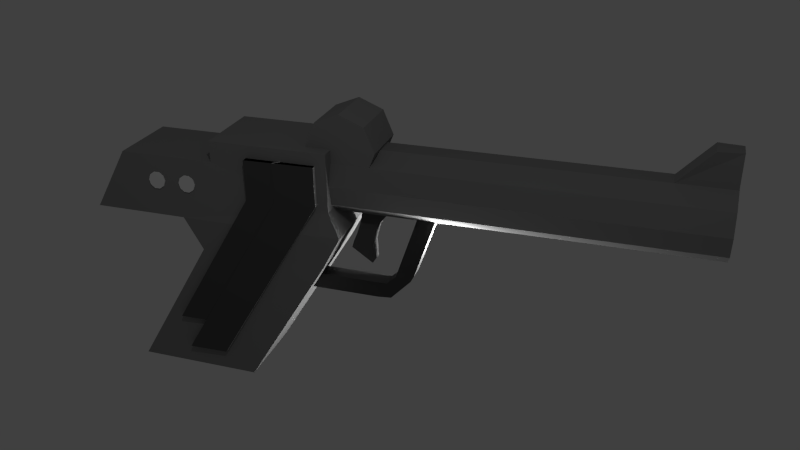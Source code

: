 # Source: copgun.blend  (saved by Blender 2.72.0; exported with 4.5.12 LTS)
import bpy
from mathutils import Matrix  # noqa: F401  (used for matrix-valued properties, if any)

bpy.ops.wm.read_factory_settings(use_empty=True)
scene = bpy.context.scene
scene.name = 'Scene'

# ---- collections
col_collection_1 = bpy.data.collections.new('Collection 1'); scene.collection.children.link(col_collection_1)

# ---- materials (node trees are filled in below, after node groups)
mat_handle_piece = bpy.data.materials.new('handle piece')
mat_handle_piece.alpha_threshold = 0.0
mat_handle_piece.use_transparent_shadow = False
mat_handle_piece.diffuse_color = (0.08302, 0.08302, 0.08302, 1.0)
mat_handle_piece.roughness = 0.5
mat_handle_piece.specular_intensity = 0.0
mat_trigger = bpy.data.materials.new('trigger')
mat_trigger.alpha_threshold = 0.0
mat_trigger.use_transparent_shadow = False
mat_trigger.diffuse_color = (0.08558, 0.08558, 0.08558, 1.0)
mat_trigger.roughness = 0.5
mat_trigger.specular_intensity = 0.0
mat_trigger_cover = bpy.data.materials.new('trigger cover')
mat_trigger_cover.alpha_threshold = 0.0
mat_trigger_cover.use_transparent_shadow = False
mat_trigger_cover.diffuse_color = (0.05988, 0.05988, 0.05988, 1.0)
mat_trigger_cover.roughness = 0.5
mat_trigger_cover.specular_intensity = 0.0
mat_handle = bpy.data.materials.new('handle')
mat_handle.alpha_threshold = 0.0
mat_handle.use_transparent_shadow = False
mat_handle.diffuse_color = (0.2462, 0.2462, 0.2462, 1.0)
mat_handle.roughness = 0.5
mat_handle.specular_intensity = 0.0
mat_handle.line_color = (0.0, 0.0, 0.0, 1.0)
mat_barrel = bpy.data.materials.new('barrel')
mat_barrel.alpha_threshold = 0.0
mat_barrel.use_transparent_shadow = False
mat_barrel.diffuse_color = (0.214, 0.214, 0.214, 1.0)
mat_barrel.roughness = 0.5
mat_barrel.specular_intensity = 0.1845

# ---- material node trees

# ---- world
world_world = bpy.data.worlds.new('World'); scene.world = world_world
world_world.color = (0.05088, 0.05088, 0.05088)
world_world.use_sun_shadow = False
world_world.sun_shadow_jitter_overblur = 0.0
world_world.cycles.sampling_method = 'MANUAL'
world_world.cycles.sample_map_resolution = 256

# ---- cameras
cam_camera = bpy.data.cameras.new('Camera')
cam_camera.clip_end = 100.0
cam_camera.lens = 35.0
cam_camera.sensor_width = 32.0
cam_camera.sensor_height = 18.0
cam_camera.ortho_scale = 7.314
cam_camera.dof.focus_distance = 0.0
cam_camera.dof.aperture_fstop = 128.0

# ---- lights
light_point_002 = bpy.data.lights.new('Point.002', 'POINT')
light_point_002.transmission_factor = 0.0
light_point_002.energy = 100.0
light_point_002.shadow_buffer_clip_start = 0.5
light_point_002.shadow_soft_size = 0.1
light_point_002.shadow_maximum_resolution = 0.006
light_point_002.use_absolute_resolution = True
light_point_002.cycles.use_multiple_importance_sampling = False
light_point_001 = bpy.data.lights.new('Point.001', 'POINT')
light_point_001.transmission_factor = 0.0
light_point_001.energy = 100.0
light_point_001.shadow_buffer_clip_start = 0.5
light_point_001.shadow_soft_size = 0.1
light_point_001.shadow_maximum_resolution = 0.006
light_point_001.use_absolute_resolution = True
light_point_001.cycles.use_multiple_importance_sampling = False
light_point = bpy.data.lights.new('Point', 'POINT')
light_point.transmission_factor = 0.0
light_point.energy = 100.0
light_point.shadow_buffer_clip_start = 0.5
light_point.shadow_soft_size = 0.1
light_point.shadow_maximum_resolution = 0.006
light_point.use_absolute_resolution = True
light_point.cycles.use_multiple_importance_sampling = False
light_lamp = bpy.data.lights.new('Lamp', 'POINT')
light_lamp.transmission_factor = 0.0
light_lamp.cutoff_distance = 30.0
light_lamp.energy = 100.0
light_lamp.shadow_buffer_clip_start = 1.001
light_lamp.shadow_soft_size = 0.1
light_lamp.shadow_maximum_resolution = 0.006
light_lamp.use_absolute_resolution = True
light_lamp.cycles.use_multiple_importance_sampling = False

# ---- meshes
me_cube_010 = bpy.data.meshes.new('Cube.010')
me_cube_010.from_pydata([(-1.0, -1.0, -1.0), (-1.0, 1.0, -1.0), (1.0, 1.0, -1.0), (1.0, -1.0, -1.0), (-1.0, 5.59, 9.883), (-1.0, 7.59, 9.883), (1.0, 7.59, 9.883), (1.0, 5.59, 9.883), (-1.002, 5.59, 12.83), (-1.002, 7.59, 12.83), (0.9982, 7.59, 12.83), (0.9982, 5.59, 12.83)], [], [(4, 5, 1, 0), (5, 6, 2, 1), (6, 7, 3, 2), (7, 4, 0, 3), (0, 1, 2, 3), (7, 6, 5, 4), (6, 7, 11, 10), (4, 5, 9, 8), (7, 4, 8, 11), (5, 6, 10, 9), (8, 9, 10, 11)])
me_cube_010.use_remesh_preserve_volume = False
me_cube_010.use_remesh_preserve_attributes = False
me_cube_010.use_mirror_vertex_groups = False
me_cube_010.update()
me_cube_008 = bpy.data.meshes.new('Cube.008')
me_cube_008.from_pydata([(-1.0, -1.0, -1.0), (-1.0, 1.0, -1.0), (0.4512, 1.0, -1.0), (0.4512, -1.0, -1.0), (-1.0, 5.139, 6.127), (-1.0, 7.139, 6.127), (0.4512, 7.139, 6.127), (0.4512, 5.139, 6.127), (-2.513, -0.543, -2.776), (-2.513, 2.307, -2.776), (0.4902, 2.307, -2.776), (0.4902, -0.543, -2.776), (-2.513, 7.144, 6.137), (-2.513, 9.995, 6.137), (0.4902, 9.995, 6.137), (0.4902, 7.144, 6.137), (-1.0, 5.139, 8.097), (-1.0, 7.139, 8.097), (0.4512, 7.139, 8.097), (0.4512, 5.139, 8.097), (-2.513, 7.144, 8.107), (-2.513, 9.995, 8.107), (0.4902, 9.995, 8.107), (0.4902, 7.144, 8.107)], [], [(4, 5, 1, 0), (5, 6, 2, 1), (6, 7, 3, 2), (7, 4, 0, 3), (0, 1, 2, 3), (7, 6, 5, 4), (12, 13, 9, 8), (13, 14, 10, 9), (14, 15, 11, 10), (15, 12, 8, 11), (8, 9, 10, 11), (15, 14, 13, 12), (14, 15, 23, 22), (13, 14, 22, 21), (12, 13, 21, 20), (7, 4, 16, 19), (6, 7, 19, 18), (4, 5, 17, 16), (16, 17, 20, 21, 22, 23, 18, 19), (15, 6, 18, 23)])
me_cube_008.use_remesh_preserve_volume = False
me_cube_008.use_remesh_preserve_attributes = False
me_cube_008.use_mirror_vertex_groups = False
me_cube_008.update()
me_cube_007 = bpy.data.meshes.new('Cube.007')
me_cube_007.from_pydata([(-1.0, -1.0, -1.0), (-1.0, 1.0, -1.0), (0.4512, 1.0, -1.0), (0.4512, -1.0, -1.0), (-1.0, 5.139, 6.127), (-1.0, 7.139, 6.127), (0.4512, 7.139, 6.127), (0.4512, 5.139, 6.127), (-2.513, -0.543, -2.776), (-2.513, 2.307, -2.776), (0.4902, 2.307, -2.776), (0.4902, -0.543, -2.776), (-2.513, 7.144, 6.137), (-2.513, 9.995, 6.137), (0.4902, 9.995, 6.137), (0.4902, 7.144, 6.137), (-1.0, 5.139, 8.097), (-1.0, 7.139, 8.097), (0.4512, 7.139, 8.097), (0.4512, 5.139, 8.097), (-2.513, 7.144, 8.107), (-2.513, 9.995, 8.107), (0.4902, 9.995, 8.107), (0.4902, 7.144, 8.107)], [], [(4, 5, 1, 0), (5, 6, 2, 1), (6, 7, 3, 2), (7, 4, 0, 3), (0, 1, 2, 3), (7, 6, 5, 4), (12, 13, 9, 8), (13, 14, 10, 9), (14, 15, 11, 10), (15, 12, 8, 11), (8, 9, 10, 11), (15, 14, 13, 12), (14, 15, 23, 22), (13, 14, 22, 21), (12, 13, 21, 20), (7, 4, 16, 19), (6, 7, 19, 18), (4, 5, 17, 16), (16, 17, 20, 21, 22, 23, 18, 19), (15, 6, 18, 23)])
me_cube_007.materials.append(mat_handle_piece)
me_cube_007.use_remesh_preserve_volume = False
me_cube_007.use_remesh_preserve_attributes = False
me_cube_007.use_mirror_vertex_groups = False
me_cube_007.update()
me_cube_005 = bpy.data.meshes.new('Cube.005')
me_cube_005.from_pydata([(-1.0, -1.0, -1.0), (-1.0, 1.0, -1.0), (0.4512, 1.0, -1.0), (0.4512, -1.0, -1.0), (-1.0, 5.139, 6.127), (-1.0, 7.139, 6.127), (0.4512, 7.139, 6.127), (0.4512, 5.139, 6.127), (-2.513, -0.543, -2.776), (-2.513, 2.307, -2.776), (0.4902, 2.307, -2.776), (0.4902, -0.543, -2.776), (-2.513, 7.144, 6.137), (-2.513, 9.995, 6.137), (0.4902, 9.995, 6.137), (0.4902, 7.144, 6.137), (-1.0, 5.139, 8.097), (-1.0, 7.139, 8.097), (0.4512, 7.139, 8.097), (0.4512, 5.139, 8.097), (-2.513, 7.144, 8.107), (-2.513, 9.995, 8.107), (0.4902, 9.995, 8.107), (0.4902, 7.144, 8.107)], [], [(4, 5, 1, 0), (5, 6, 2, 1), (6, 7, 3, 2), (7, 4, 0, 3), (0, 1, 2, 3), (7, 6, 5, 4), (12, 13, 9, 8), (13, 14, 10, 9), (14, 15, 11, 10), (15, 12, 8, 11), (8, 9, 10, 11), (15, 14, 13, 12), (14, 15, 23, 22), (13, 14, 22, 21), (12, 13, 21, 20), (7, 4, 16, 19), (6, 7, 19, 18), (4, 5, 17, 16), (16, 17, 20, 21, 22, 23, 18, 19), (15, 6, 18, 23)])
me_cube_005.use_remesh_preserve_volume = False
me_cube_005.use_remesh_preserve_attributes = False
me_cube_005.use_mirror_vertex_groups = False
me_cube_005.update()
me_cylinder_005 = bpy.data.meshes.new('Cylinder.005')
me_cylinder_005.from_pydata([(0.0, 1.0, -1.0), (0.0, 1.0, 1.0), (0.5878, 0.809, -1.0), (0.5878, 0.809, 1.0), (0.9511, 0.309, -1.0), (0.9511, 0.309, 1.0), (0.9511, -0.309, -1.0), (0.9511, -0.309, 1.0), (0.5878, -0.809, -1.0), (0.5878, -0.809, 1.0), (-8.742e-08, -1.0, -1.0), (-8.742e-08, -1.0, 1.0), (-0.5878, -0.809, -1.0), (-0.5878, -0.809, 1.0), (-0.9511, -0.309, -1.0), (-0.9511, -0.309, 1.0), (-0.9511, 0.309, -1.0), (-0.9511, 0.309, 1.0), (-0.5878, 0.809, -1.0), (-0.5878, 0.809, 1.0)], [], [(0, 1, 3, 2), (2, 3, 5, 4), (4, 5, 7, 6), (6, 7, 9, 8), (8, 9, 11, 10), (10, 11, 13, 12), (12, 13, 15, 14), (14, 15, 17, 16), (3, 1, 19, 17, 15, 13, 11, 9, 7, 5), (18, 19, 1, 0), (16, 17, 19, 18), (0, 2, 4, 6, 8, 10, 12, 14, 16, 18)])
me_cylinder_005.use_remesh_preserve_volume = False
me_cylinder_005.use_remesh_preserve_attributes = False
me_cylinder_005.use_mirror_vertex_groups = False
me_cylinder_005.update()
me_cylinder_004 = bpy.data.meshes.new('Cylinder.004')
me_cylinder_004.from_pydata([(0.0, 1.0, -1.0), (0.0, 1.0, 1.0), (0.5878, 0.809, -1.0), (0.5878, 0.809, 1.0), (0.9511, 0.309, -1.0), (0.9511, 0.309, 1.0), (0.9511, -0.309, -1.0), (0.9511, -0.309, 1.0), (0.5878, -0.809, -1.0), (0.5878, -0.809, 1.0), (-8.742e-08, -1.0, -1.0), (-8.742e-08, -1.0, 1.0), (-0.5878, -0.809, -1.0), (-0.5878, -0.809, 1.0), (-0.9511, -0.309, -1.0), (-0.9511, -0.309, 1.0), (-0.9511, 0.309, -1.0), (-0.9511, 0.309, 1.0), (-0.5878, 0.809, -1.0), (-0.5878, 0.809, 1.0)], [], [(0, 1, 3, 2), (2, 3, 5, 4), (4, 5, 7, 6), (6, 7, 9, 8), (8, 9, 11, 10), (10, 11, 13, 12), (12, 13, 15, 14), (14, 15, 17, 16), (3, 1, 19, 17, 15, 13, 11, 9, 7, 5), (18, 19, 1, 0), (16, 17, 19, 18), (0, 2, 4, 6, 8, 10, 12, 14, 16, 18)])
me_cylinder_004.use_remesh_preserve_volume = False
me_cylinder_004.use_remesh_preserve_attributes = False
me_cylinder_004.use_mirror_vertex_groups = False
me_cylinder_004.update()
me_cylinder_003 = bpy.data.meshes.new('Cylinder.003')
me_cylinder_003.from_pydata([(0.0, 1.0, -1.0), (0.0, 1.0, 1.0), (0.5878, 0.809, -1.0), (0.5878, 0.809, 1.0), (0.9511, 0.309, -1.0), (0.9511, 0.309, 1.0), (0.9511, -0.309, -1.0), (0.9511, -0.309, 1.0), (0.5878, -0.809, -1.0), (0.5878, -0.809, 1.0), (-8.742e-08, -1.0, -1.0), (-8.742e-08, -1.0, 1.0), (-0.5878, -0.809, -1.0), (-0.5878, -0.809, 1.0), (-0.9511, -0.309, -1.0), (-0.9511, -0.309, 1.0), (-0.9511, 0.309, -1.0), (-0.9511, 0.309, 1.0), (-0.5878, 0.809, -1.0), (-0.5878, 0.809, 1.0)], [], [(0, 1, 3, 2), (2, 3, 5, 4), (4, 5, 7, 6), (6, 7, 9, 8), (8, 9, 11, 10), (10, 11, 13, 12), (12, 13, 15, 14), (14, 15, 17, 16), (3, 1, 19, 17, 15, 13, 11, 9, 7, 5), (18, 19, 1, 0), (16, 17, 19, 18), (0, 2, 4, 6, 8, 10, 12, 14, 16, 18)])
me_cylinder_003.use_remesh_preserve_volume = False
me_cylinder_003.use_remesh_preserve_attributes = False
me_cylinder_003.use_mirror_vertex_groups = False
me_cylinder_003.update()
me_cylinder_002 = bpy.data.meshes.new('Cylinder.002')
me_cylinder_002.from_pydata([(0.0, 1.0, -1.0), (0.0, 1.0, 1.0), (0.5878, 0.809, -1.0), (0.5878, 0.809, 1.0), (0.9511, 0.309, -1.0), (0.9511, 0.309, 1.0), (0.9511, -0.309, -1.0), (0.9511, -0.309, 1.0), (0.5878, -0.809, -1.0), (0.5878, -0.809, 1.0), (-8.742e-08, -1.0, -1.0), (-8.742e-08, -1.0, 1.0), (-0.5878, -0.809, -1.0), (-0.5878, -0.809, 1.0), (-0.9511, -0.309, -1.0), (-0.9511, -0.309, 1.0), (-0.9511, 0.309, -1.0), (-0.9511, 0.309, 1.0), (-0.5878, 0.809, -1.0), (-0.5878, 0.809, 1.0)], [], [(0, 1, 3, 2), (2, 3, 5, 4), (4, 5, 7, 6), (6, 7, 9, 8), (8, 9, 11, 10), (10, 11, 13, 12), (12, 13, 15, 14), (14, 15, 17, 16), (3, 1, 19, 17, 15, 13, 11, 9, 7, 5), (18, 19, 1, 0), (16, 17, 19, 18), (0, 2, 4, 6, 8, 10, 12, 14, 16, 18)])
me_cylinder_002.use_remesh_preserve_volume = False
me_cylinder_002.use_remesh_preserve_attributes = False
me_cylinder_002.use_mirror_vertex_groups = False
me_cylinder_002.update()
me_cube_004 = bpy.data.meshes.new('Cube.004')
me_cube_004.from_pydata([(-1.0, -1.282, -0.43), (-1.0, 0.2932, -0.8901), (1.0, 0.2932, -0.8901), (1.0, -1.282, -0.43), (-1.0, -1.252, 1.569), (-1.0, 1.045, 0.9017), (1.0, 1.045, 0.9017), (1.0, -1.252, 1.569), (-1.0, -1.211, -1.151), (-1.0, 0.2261, -1.601), (1.0, 0.2261, -1.601), (1.0, -1.211, -1.151), (-1.0, -1.219, -1.692), (-1.0, 0.2187, -1.969), (1.0, 0.2187, -1.969), (1.0, -1.219, -1.692), (-1.0, -1.229, -2.353), (-1.0, 0.262, -2.92), (1.0, 0.262, -2.92), (1.0, -1.229, -2.353), (-1.0, -1.322, -3.105), (-1.0, 0.5775, -3.75), (1.0, 0.5775, -3.75), (1.0, -1.322, -3.105), (-1.0, -1.333, -3.826), (-1.0, 0.8074, -4.536), (1.0, 0.8074, -4.536), (1.0, -1.333, -3.826)], [], [(4, 5, 1, 0), (5, 6, 2, 1), (6, 7, 3, 2), (7, 4, 0, 3), (3, 0, 8, 11), (7, 6, 5, 4), (11, 8, 12, 15), (2, 3, 11, 10), (1, 2, 10, 9), (0, 1, 9, 8), (15, 12, 16, 19), (10, 11, 15, 14), (9, 10, 14, 13), (8, 9, 13, 12), (19, 16, 20, 23), (14, 15, 19, 18), (13, 14, 18, 17), (12, 13, 17, 16), (23, 20, 24, 27), (18, 19, 23, 22), (17, 18, 22, 21), (16, 17, 21, 20), (24, 25, 26, 27), (22, 23, 27, 26), (21, 22, 26, 25), (20, 21, 25, 24)])
me_cube_004.materials.append(mat_trigger)
me_cube_004.use_remesh_preserve_volume = False
me_cube_004.use_remesh_preserve_attributes = False
me_cube_004.use_mirror_vertex_groups = False
me_cube_004.update()
me_cube_003 = bpy.data.meshes.new('Cube.003')
me_cube_003.from_pydata([(-1.0, -1.0, -1.0), (-1.0, 1.0, -1.0), (1.0, 1.0, -1.0), (1.0, -1.0, -1.0), (-1.0, -1.0, 1.0), (-1.0, 1.0, 1.0), (1.0, 1.0, 1.0), (1.0, -1.0, 1.0), (-1.0, 2.724, -1.0), (1.0, 2.724, -1.0), (-1.0, 2.724, 1.0), (1.0, 2.724, 1.0), (-1.0, 4.611, -1.0), (1.0, 4.611, -1.0), (-1.0, 4.611, 1.0), (1.0, 4.611, 1.0), (-1.0, 5.637, -1.0), (1.0, 5.637, -1.0), (-1.0, 5.637, 1.0), (1.0, 5.637, 1.0), (-1.0, 6.622, -1.0), (1.0, 6.622, -1.0), (-1.0, 6.622, 1.0), (1.0, 6.622, 1.0), (-1.0, 7.156, -1.0), (1.0, 7.156, -1.0), (-1.0, 7.156, 1.0), (1.0, 7.156, 1.0), (-0.9365, 8.807, -0.8947), (0.9365, 8.807, -0.8947), (-1.0, 8.346, 1.0), (1.0, 8.346, 1.0), (-0.9365, 11.27, 1.699), (0.9365, 11.27, 1.699), (-1.0, 9.43, 2.035), (1.0, 9.43, 2.035), (-1.0, 11.69, 2.482), (1.0, 11.69, 2.482), (-1.0, 9.798, 3.124), (1.0, 9.798, 3.124), (-1.0, 12.3, 4.27), (1.0, 12.3, 4.27), (-1.0, 10.4, 4.912), (1.0, 10.4, 4.912), (-1.0, 12.84, 5.864), (1.0, 12.84, 5.864), (-1.0, 10.94, 6.505), (1.0, 10.94, 6.505), (-1.0, 13.4, 7.535), (1.0, 13.4, 7.535), (-1.0, 11.51, 8.177), (1.0, 11.51, 8.177), (-1.0, 13.8, 8.701), (1.0, 13.8, 8.701), (-1.0, 11.9, 9.343), (1.0, 11.9, 9.343), (-1.0, 14.25, 10.02), (1.0, 14.25, 10.02), (-1.0, 12.35, 10.66), (1.0, 12.35, 10.66), (-1.0, 14.25, 10.02), (1.0, 14.25, 10.02), (-1.0, 12.35, 10.66), (1.0, 12.35, 10.66), (-1.0, -2.313, -1.0), (1.0, -2.313, -1.0), (-1.0, -2.313, 1.0), (1.0, -2.313, 1.0)], [], [(4, 5, 1, 0), (5, 6, 2, 1), (6, 7, 3, 2), (7, 4, 0, 3), (0, 1, 2, 3), (7, 6, 5, 4), (6, 2, 9, 11), (5, 1, 8, 10), (11, 9, 13, 15), (10, 8, 12, 14), (15, 13, 17, 19), (14, 12, 16, 18), (19, 17, 21, 23), (18, 16, 20, 22), (23, 21, 25, 27), (22, 20, 24, 26), (27, 25, 29, 31), (26, 24, 28, 30), (31, 29, 33, 35), (30, 28, 32, 34), (34, 32, 36, 38), (38, 36, 40, 42), (42, 40, 44, 46), (46, 44, 48, 50), (50, 48, 52, 54), (55, 53, 57, 59), (54, 52, 56, 58), (59, 57, 61, 63), (58, 56, 60, 62), (35, 33, 37, 41, 45, 49, 53, 55, 51, 47, 43, 39), (7, 3, 65, 67), (0, 4, 66, 64), (9, 2, 1, 8, 12, 16, 20, 24, 28, 29, 25, 21, 17, 13), (33, 29, 28, 32), (37, 33, 32, 36, 40, 44, 48, 52, 56, 57, 53, 49, 45, 41), (31, 35, 34, 30), (35, 39, 43, 47, 51, 55, 54, 50, 46, 42, 38, 34), (55, 59, 58, 54), (10, 5, 6, 11, 15, 19, 23, 27, 31, 30, 26, 22, 18, 14), (7, 67, 66, 4), (65, 3, 0, 64)])
me_cube_003.materials.append(mat_trigger_cover)
me_cube_003.use_remesh_preserve_volume = False
me_cube_003.use_remesh_preserve_attributes = False
me_cube_003.use_mirror_vertex_groups = False
me_cube_003.update()
me_cylinder_001 = bpy.data.meshes.new('Cylinder.001')
me_cylinder_001.from_pydata([(0.0, 1.0, -1.0), (0.0, 1.0, 1.0), (0.7071, 0.7071, -1.0), (0.7071, 0.7071, 1.0), (1.0, -4.371e-08, -1.0), (1.0, -4.371e-08, 1.0), (0.7071, -0.7071, -1.0), (0.7071, -0.7071, 1.0), (-8.742e-08, -1.0, -1.0), (-8.742e-08, -1.0, 1.0), (-0.7071, -0.7071, -1.0), (-0.7071, -0.7071, 1.0), (-1.0, 1.192e-08, -1.0), (-1.0, 1.192e-08, 1.0), (-0.7071, 0.7071, -1.0), (-0.7071, 0.7071, 1.0)], [], [(0, 1, 3, 2), (2, 3, 5, 4), (4, 5, 7, 6), (6, 7, 9, 8), (8, 9, 11, 10), (10, 11, 13, 12), (3, 1, 15, 13, 11, 9, 7, 5), (14, 15, 1, 0), (12, 13, 15, 14), (0, 2, 4, 6, 8, 10, 12, 14)])
me_cylinder_001.materials.append(mat_handle)
me_cylinder_001.use_remesh_preserve_volume = False
me_cylinder_001.use_remesh_preserve_attributes = False
me_cylinder_001.use_mirror_vertex_groups = False
me_cylinder_001.update()
me_cube_002 = bpy.data.meshes.new('Cube.002')
me_cube_002.from_pydata([(-1.147, -3.934, -0.9958), (-1.15, 1.002, -1.0), (1.148, 1.002, -1.0), (1.149, -3.934, -0.9958), (-1.297, -1.081, 2.056), (-1.0, 1.0, 2.06), (1.0, 1.0, 2.06), (1.297, -1.081, 2.056)], [], [(4, 5, 1, 0), (5, 6, 2, 1), (6, 7, 3, 2), (7, 4, 0, 3), (0, 1, 2, 3), (7, 6, 5, 4)])
me_cube_002.materials.append(mat_barrel)
me_cube_002.use_remesh_preserve_volume = False
me_cube_002.use_remesh_preserve_attributes = False
me_cube_002.use_mirror_vertex_groups = False
me_cube_002.update()
me_cylinder = bpy.data.meshes.new('Cylinder')
me_cylinder.from_pydata([(-0.7392, 0.6165, -1.0), (-0.7392, 0.6165, 1.0), (-0.2356, 0.9917, -1.0), (-0.2356, 0.9917, 1.0), (0.3579, 0.9881, -1.0), (0.3579, 0.9881, 1.0), (0.8148, 0.6071, -1.0), (0.8148, 0.6071, 1.0), (0.9604, -0.005818, -1.0), (0.9604, -0.005818, 1.0), (0.7392, -0.6165, -1.0), (0.7392, -0.6165, 1.0), (0.2356, -0.9917, -1.0), (0.2356, -0.9917, 1.0), (-0.3579, -0.9881, -1.0), (-0.3579, -0.9881, 1.0), (-0.8148, -0.6071, -1.0), (-0.8148, -0.6071, 1.0), (-0.9604, 0.005818, -1.0), (-0.9604, 0.005819, 1.0), (-0.6243, 0.5208, 1.0), (-0.199, 0.8377, 1.0), (0.3023, 0.8347, 1.0), (0.6882, 0.5128, 1.0), (0.8112, -0.004914, 1.0), (0.6244, -0.5208, 1.0), (0.199, -0.8377, 1.0), (-0.3023, -0.8347, 1.0), (-0.6882, -0.5128, 1.0), (-0.8112, 0.004915, 1.0), (-0.6243, 0.5208, 1.0), (-0.199, 0.8377, 1.0), (0.3023, 0.8347, 1.0), (0.6882, 0.5128, 1.0), (0.8112, -0.004914, 1.0), (0.6244, -0.5208, 1.0), (0.199, -0.8377, 1.0), (-0.3023, -0.8347, 1.0), (-0.6882, -0.5128, 1.0), (-0.8112, 0.004915, 1.0), (-0.6243, 0.5208, 1.0), (-0.199, 0.8377, 1.0), (0.3023, 0.8347, 1.0), (0.6882, 0.5128, 1.0), (0.8112, -0.004914, 1.0), (0.6244, -0.5208, 1.0), (0.199, -0.8377, 1.0), (-0.3023, -0.8347, 1.0), (-0.6882, -0.5128, 1.0), (-0.8112, 0.004915, 1.0), (-0.6243, 0.5208, -0.7101), (-0.199, 0.8377, -0.7101), (0.3023, 0.8347, -0.7101), (0.6882, 0.5128, -0.7101), (0.8112, -0.004915, -0.7101), (0.6244, -0.5208, -0.7101), (0.199, -0.8377, -0.7101), (-0.3023, -0.8347, -0.7101), (-0.6882, -0.5128, -0.7101), (-0.8112, 0.004914, -0.7101)], [], [(0, 1, 3, 2), (2, 3, 5, 4), (4, 5, 7, 6), (6, 7, 9, 8), (8, 9, 11, 10), (10, 11, 13, 12), (12, 13, 15, 14), (14, 15, 17, 16), (1, 19, 29, 20), (18, 19, 1, 0), (16, 17, 19, 18), (0, 2, 4, 6, 8, 10, 12, 14, 16, 18), (19, 17, 28, 29), (17, 15, 27, 28), (15, 13, 26, 27), (13, 11, 25, 26), (11, 9, 24, 25), (9, 7, 23, 24), (7, 5, 22, 23), (5, 3, 21, 22), (3, 1, 20, 21), (20, 29, 39, 30), (29, 28, 38, 39), (28, 27, 37, 38), (27, 26, 36, 37), (26, 25, 35, 36), (25, 24, 34, 35), (24, 23, 33, 34), (23, 22, 32, 33), (22, 21, 31, 32), (21, 20, 30, 31), (30, 39, 49, 40), (39, 38, 48, 49), (38, 37, 47, 48), (37, 36, 46, 47), (36, 35, 45, 46), (35, 34, 44, 45), (34, 33, 43, 44), (33, 32, 42, 43), (32, 31, 41, 42), (31, 30, 40, 41), (40, 49, 59, 50), (49, 48, 58, 59), (48, 47, 57, 58), (47, 46, 56, 57), (46, 45, 55, 56), (45, 44, 54, 55), (44, 43, 53, 54), (43, 42, 52, 53), (42, 41, 51, 52), (41, 40, 50, 51), (51, 50, 59, 58, 57, 56, 55, 54, 53, 52)])
me_cylinder.materials.append(mat_barrel)
me_cylinder.use_remesh_preserve_volume = False
me_cylinder.use_remesh_preserve_attributes = False
me_cylinder.use_mirror_vertex_groups = False
me_cylinder.update()
me_cube = bpy.data.meshes.new('Cube')
me_cube.from_pydata([(1.0, 1.0, -1.0), (1.0, -1.0, -1.0), (-1.0, -1.0, -1.0), (-1.0, 1.0, -1.0), (1.0, 2.339, 1.122), (1.0, 0.3386, 1.122), (-1.0, 0.3386, 1.122), (-1.0, 2.339, 1.122), (1.016, 2.617, 1.624), (1.016, 0.06007, 1.624), (-0.9898, 0.06008, 1.624), (-0.9898, 2.617, 1.624), (0.917, 2.438, 1.989), (0.917, 0.6042, 2.552), (-0.917, 0.6042, 2.552), (-0.917, 2.438, 1.989), (0.917, 2.438, 2.871), (0.917, 0.6042, 2.871), (-0.917, 0.6042, 2.871), (-0.917, 2.438, 2.871), (1.016, -1.446, 1.624), (-0.9898, -1.446, 1.624), (0.917, -0.9018, 2.552), (-0.917, -0.9018, 2.552)], [], [(0, 1, 2, 3), (7, 6, 10, 11), (0, 4, 5, 1), (1, 5, 6, 2), (2, 6, 7, 3), (4, 0, 3, 7), (11, 10, 14, 15), (6, 5, 9, 10), (4, 7, 11, 8), (5, 4, 8, 9), (15, 14, 18, 19), (10, 9, 13, 14), (8, 11, 15, 12), (9, 8, 12, 13), (16, 19, 18, 17), (14, 13, 17, 18), (12, 15, 19, 16), (13, 12, 16, 17), (9, 13, 22, 20), (10, 14, 23, 21), (22, 13, 14, 23), (23, 22, 20, 21), (20, 9, 10, 21)])
me_cube.materials.append(mat_handle)
me_cube.use_remesh_preserve_volume = False
me_cube.use_remesh_preserve_attributes = False
me_cube.use_mirror_vertex_groups = False
me_cube.update()

# ---- objects
ob_point_002 = bpy.data.objects.new('Point.002', light_point_002)
ob_point_001 = bpy.data.objects.new('Point.001', light_point_001)
ob_point = bpy.data.objects.new('Point', light_point)
ob_cube = bpy.data.objects.new('Cube', me_cube_010)
ob_cube_000 = bpy.data.objects.new('Cube.000', me_cube_008)
ob_cube_002 = bpy.data.objects.new('Cube.002', me_cube_007)
ob_cube_001 = bpy.data.objects.new('Cube.001', me_cube_005)
ob_cylinder_003 = bpy.data.objects.new('Cylinder.003', me_cylinder_005)
ob_cylinder_002 = bpy.data.objects.new('Cylinder.002', me_cylinder_004)
ob_cylinder_001 = bpy.data.objects.new('Cylinder.001', me_cylinder_003)
ob_cylinder = bpy.data.objects.new('Cylinder', me_cylinder_002)
ob_trigger = bpy.data.objects.new('trigger', me_cube_004)
ob_trigger_guard = bpy.data.objects.new('trigger guard', me_cube_003)
ob_barrel_topthing = bpy.data.objects.new('barrel_topthing', me_cylinder_001)
ob_barrel_top = bpy.data.objects.new('barrel_top', me_cube_002)
ob_barrel = bpy.data.objects.new('barrel', me_cylinder)
ob_handle = bpy.data.objects.new('handle', me_cube)
ob_lamp = bpy.data.objects.new('Lamp', light_lamp)
ob_camera = bpy.data.objects.new('Camera', cam_camera)

# ---- transforms, parenting, visibility, modifiers, constraints
ob_point_002.location = (-0.03195, 2.075, 0.8195)
ob_point_002.lineart.crease_threshold = 0.0
ob_point_001.location = (-0.06038, 0.1415, -1.057)
ob_point_001.lineart.crease_threshold = 0.0
ob_point.location = (-0.03195, 0.1415, 0.2508)
ob_point.lineart.crease_threshold = 0.0
ob_cube.location = (-0.3739, -2.406, -0.6726)
ob_cube.rotation_euler = (-2.377e-11, 0.03726, -1.276e-09)
ob_cube.scale = (0.07856, 0.1312, 0.1311)
ob_cube.lineart.crease_threshold = 0.0
ob_cube_000.location = (-0.1438, -2.406, -0.6152)
ob_cube_000.rotation_euler = (0.001395, 0.04664, 0.02992)
ob_cube_000.scale = (0.1188, 0.14, 0.1979)
ob_cube_000.lineart.crease_threshold = 0.0
ob_cube_002.location = (0.3655, -2.406, -0.6152)
ob_cube_002.rotation_euler = (0.0, -0.0, 0.02988)
ob_cube_002.scale = (0.1186, 0.14, 0.1981)
ob_cube_002.lineart.crease_threshold = 0.0
ob_cube_001.location = (0.3527, -2.406, -0.6152)
ob_cube_001.rotation_euler = (0.0, -0.0, 0.02988)
ob_cube_001.scale = (0.1186, 0.14, 0.1981)
ob_cube_001.lineart.crease_threshold = 0.0
ob_cylinder_003.location = (-0.3919, -2.332, 0.6565)
ob_cylinder_003.rotation_euler = (3.515e-08, 1.625, -9.21e-10)
ob_cylinder_003.scale = (0.08625, 0.08625, -0.01135)
ob_cylinder_003.lineart.crease_threshold = 0.0
ob_cylinder_002.location = (-0.3919, -2.654, 0.6565)
ob_cylinder_002.rotation_euler = (3.515e-08, 1.625, -9.21e-10)
ob_cylinder_002.scale = (0.08625, 0.08625, -0.01135)
ob_cylinder_002.lineart.crease_threshold = 0.0
ob_cylinder_001.location = (0.3457, -2.654, 0.6565)
ob_cylinder_001.rotation_euler = (3.561e-08, 1.472, -1.628e-08)
ob_cylinder_001.scale = (0.08625, 0.08625, -0.01135)
ob_cylinder_001.lineart.crease_threshold = 0.0
ob_cylinder.location = (0.3457, -2.332, 0.6565)
ob_cylinder.rotation_euler = (3.561e-08, 1.472, -1.628e-08)
ob_cylinder.scale = (0.08625, 0.08625, -0.01135)
ob_cylinder.lineart.crease_threshold = 0.0
ob_trigger.location = (-0.005803, -0.5176, 0.4562)
ob_trigger.rotation_euler = (-0.2816, -6.171e-17, 8.749e-18)
ob_trigger.scale = (0.08441, 0.11, 0.1113)
ob_trigger.lineart.crease_threshold = 0.0
ob_trigger_guard.location = (0.01982, -1.099, -0.3263)
ob_trigger_guard.scale = (0.08064, 0.08064, 0.08064)
ob_trigger_guard.lineart.crease_threshold = 0.0
ob_barrel_topthing.location = (-0.0445, -0.8062, 1.122)
ob_barrel_topthing.rotation_euler = (-1.571, -2.22e-16, -1.571)
ob_barrel_topthing.scale = (0.3314, 0.3314, 0.2581)
ob_barrel_topthing.lineart.crease_threshold = 0.0
ob_barrel_top.location = (-0.05133, 2.448, 1.197)
ob_barrel_top.scale = (0.08631, 0.1025, 0.1025)
ob_barrel_top.lineart.crease_threshold = 0.0
ob_barrel.location = (-0.03174, 0.7741, 0.783)
ob_barrel.rotation_euler = (-1.571, -2.22e-16, 2.22e-16)
ob_barrel.scale = (0.3398, 0.319, 1.778)
ob_barrel.lineart.crease_threshold = 0.0
ob_handle.location = (-0.02539, -2.441, -0.751)
ob_handle.scale = (0.3887, 0.6328, 0.6497)
ob_handle.lock_rotations_4d = False
ob_handle.empty_display_type = 'ARROWS'
ob_handle.lineart.crease_threshold = 0.0
ob_lamp.location = (4.076, 1.005, 5.904)
ob_lamp.rotation_euler = (0.6503, 0.05522, 1.866)
ob_lamp.lock_rotations_4d = False
ob_lamp.empty_display_type = 'ARROWS'
ob_lamp.color = (0.0, 0.0, 0.0, 0.0)
ob_lamp.lineart.crease_threshold = 0.0
ob_camera.location = (6.922, 2.016, 3.985)
ob_camera.rotation_euler = (1.109, 0.01082, 1.891)
ob_camera.lock_rotations_4d = False
ob_camera.empty_display_type = 'ARROWS'
ob_camera.color = (0.0, 0.0, 0.0, 0.0)
ob_camera.display_type = 'WIRE'
ob_camera.lineart.crease_threshold = 0.0

# ---- collection membership
col_collection_1.objects.link(ob_point_002)
col_collection_1.objects.link(ob_point_001)
col_collection_1.objects.link(ob_point)
col_collection_1.objects.link(ob_cube)
col_collection_1.objects.link(ob_cube_000)
col_collection_1.objects.link(ob_cube_002)
col_collection_1.objects.link(ob_cube_001)
col_collection_1.objects.link(ob_cylinder_003)
col_collection_1.objects.link(ob_cylinder_002)
col_collection_1.objects.link(ob_cylinder_001)
col_collection_1.objects.link(ob_cylinder)
col_collection_1.objects.link(ob_trigger)
col_collection_1.objects.link(ob_trigger_guard)
col_collection_1.objects.link(ob_barrel_topthing)
col_collection_1.objects.link(ob_barrel_top)
col_collection_1.objects.link(ob_barrel)
col_collection_1.objects.link(ob_handle)
col_collection_1.objects.link(ob_lamp)
col_collection_1.objects.link(ob_camera)

# ---- scene / render settings (as saved in the file)
scene.camera = ob_camera
scene.frame_start = 1; scene.frame_end = 250; scene.frame_set(1)
scene.render.engine = 'BLENDER_EEVEE_NEXT'
scene.render.resolution_percentage = 50
scene.render.dither_intensity = 0.0
scene.cycles.use_denoising = False
scene.cycles.samples = 10
scene.cycles.sampling_pattern = 'TABULATED_SOBOL'
scene.cycles.light_sampling_threshold = 0.0
scene.cycles.use_adaptive_sampling = False
scene.cycles.use_light_tree = False
scene.cycles.blur_glossy = 0.0
scene.cycles.pixel_filter_type = 'GAUSSIAN'
scene.cycles.sample_clamp_indirect = 0.0
scene.view_settings.view_transform = 'Standard'
bpy.context.view_layer.update()
